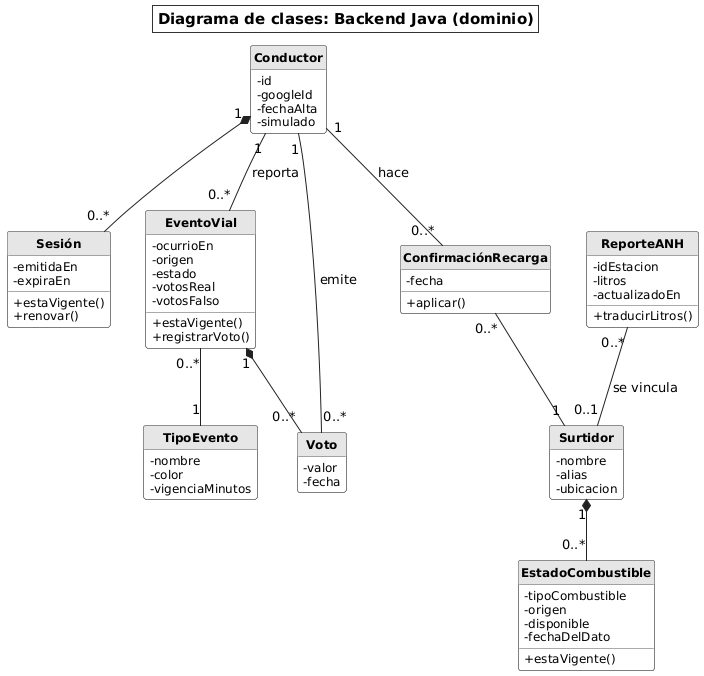

The diagram above was rendered by PlantUML. Its source (embedded in the PNG):
@startuml CLS-02_BackendJava_Dominio
' Diagrama de clases general: dominio del backend (Java)
skinparam shadowing false
skinparam defaultFontName "DejaVu Sans"
skinparam defaultFontSize 13
skinparam wrapWidth 160
skinparam ArrowColor #222222
skinparam backgroundColor white
skinparam titleBorderThickness 1
skinparam titleBorderColor #333333
skinparam titleBorderRoundCorner 0
skinparam titleFontSize 15
skinparam titleBackgroundColor white
skinparam classAttributeIconSize 0
skinparam class {
  BackgroundColor white
  BorderColor #555555
  HeaderBackgroundColor #E6E6E6
  FontStyle bold
  AttributeFontSize 12
}
skinparam note {
  BackgroundColor white
  BorderColor #777777
}
skinparam packageStyle rectangle
skinparam package {
  BorderColor #999999
  BackgroundColor white
}
hide circle
hide empty members

title Diagrama de clases: Backend Java (dominio)

class Conductor {
  - id
  - googleId
  - fechaAlta
  - simulado
}
class "Sesión" as Sesion {
  - emitidaEn
  - expiraEn
  + estaVigente()
  + renovar()
}
class TipoEvento {
  - nombre
  - color
  - vigenciaMinutos
}
class EventoVial {
  - ocurrioEn
  - origen
  - estado
  - votosReal
  - votosFalso
  + estaVigente()
  + registrarVoto()
}
class Voto {
  - valor
  - fecha
}
class Surtidor {
  - nombre
  - alias
  - ubicacion
}
class EstadoCombustible {
  - tipoCombustible
  - origen
  - disponible
  - fechaDelDato
  + estaVigente()
}
class "ConfirmaciónRecarga" as ConfirmacionRecarga {
  - fecha
  + aplicar()
}
class ReporteANH {
  - idEstacion
  - litros
  - actualizadoEn
  + traducirLitros()
}

Conductor "1" *-- "0..*" Sesion
Conductor "1" -- "0..*" EventoVial : reporta
Conductor "1" -- "0..*" Voto : emite
Conductor "1" -- "0..*" ConfirmacionRecarga : hace
EventoVial "0..*" -- "1" TipoEvento
EventoVial "1" *-- "0..*" Voto
Surtidor "1" *-- "0..*" EstadoCombustible
ConfirmacionRecarga "0..*" -- "1" Surtidor
ReporteANH "0..*" -- "0..1" Surtidor : se vincula

@enduml